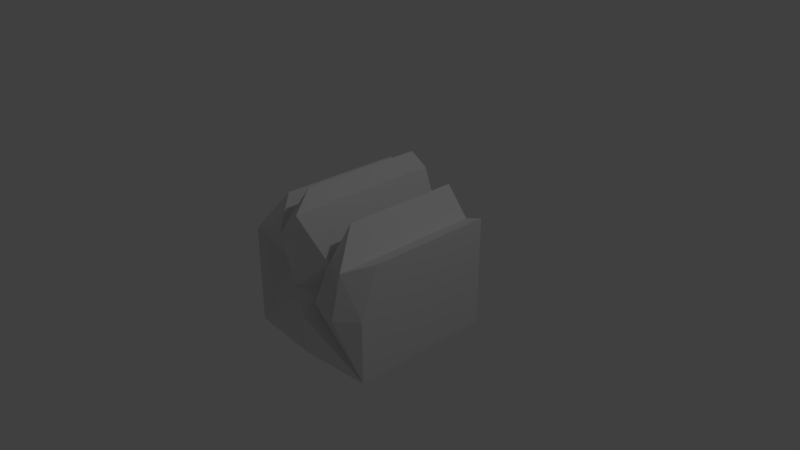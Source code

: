 # Source: jaggedWall.blend  (saved by Blender 2.79.0; exported with 4.5.12 LTS)
import bpy
from mathutils import Matrix  # noqa: F401  (used for matrix-valued properties, if any)

bpy.ops.wm.read_factory_settings(use_empty=True)
scene = bpy.context.scene
scene.name = 'Scene'

# ---- collections
col_collection_1 = bpy.data.collections.new('Collection 1'); scene.collection.children.link(col_collection_1)

# ---- world
world_world = bpy.data.worlds.new('World'); scene.world = world_world
world_world.color = (0.05088, 0.05088, 0.05088)
world_world.use_sun_shadow = False
world_world.sun_shadow_jitter_overblur = 0.0
world_world.cycles.sampling_method = 'MANUAL'

# ---- cameras
cam_camera = bpy.data.cameras.new('Camera')
cam_camera.clip_end = 100.0
cam_camera.lens = 35.0
cam_camera.sensor_width = 32.0
cam_camera.sensor_height = 18.0
cam_camera.ortho_scale = 7.314
cam_camera.dof.focus_distance = 0.0
cam_camera.dof.aperture_fstop = 128.0

# ---- lights
light_lamp = bpy.data.lights.new('Lamp', 'POINT')
light_lamp.transmission_factor = 0.0
light_lamp.cutoff_distance = 30.0
light_lamp.energy = 100.0
light_lamp.shadow_buffer_clip_start = 1.001
light_lamp.shadow_soft_size = 0.1
light_lamp.shadow_maximum_resolution = 0.006
light_lamp.use_absolute_resolution = True

# ---- meshes
me_cube_001 = bpy.data.meshes.new('Cube.001')
me_cube_001.from_pydata([(-1.0, -1.0, -1.0), (-1.0, -1.0, 0.3545), (-1.0, 1.0, -1.0), (-1.0, 1.0, 0.3545), (1.0, -1.0, -1.0), (1.0, -0.7553, 0.5277), (1.0, 1.0, -1.0), (1.0, 1.0, 0.5277), (-0.6544, 1.0, 0.8804), (-0.5, 1.0, 0.5759), (-0.25, 1.0, 1.074), (0.0, 1.0, 0.9251), (0.25, 1.0, 0.2951), (0.4297, 1.0, 0.8167), (0.75, 1.0, 0.4402), (0.75, -1.102, 0.4402), (0.4297, -0.6504, 0.8167), (0.25, -0.8592, 0.2803), (0.0, -1.115, 0.9104), (-0.25, -0.7253, 1.074), (-0.4181, -1.07, 0.5089), (-0.6544, -0.7303, 0.8804), (-1.0, -1.0, -0.2158), (1.0, -1.0, -0.1292), (0.75, -1.238, -0.1401), (0.5, -0.917, -0.1509), (0.25, -1.091, -0.1617), (0.0, -0.7947, -0.1725), (-0.25, -1.0, -0.1833), (-0.5, -0.6643, -0.1942), (-0.75, -0.6643, -0.205), (0.0, -1.074, -1.0), (-0.4078, -0.8753, -0.5917), (0.1245, -1.194, -0.3615)], [], [(22, 3, 2), (12, 14, 6), (7, 5, 23), (17, 20, 28), (6, 0, 2), (3, 21, 8), (14, 5, 7), (13, 15, 14), (12, 16, 13), (12, 18, 17), (11, 19, 18), (9, 19, 10), (8, 20, 9), (4, 25, 26), (2, 0, 22), (22, 1, 3), (6, 2, 12), (2, 3, 12), (12, 3, 9), (3, 8, 9), (9, 10, 11), (12, 13, 14), (9, 11, 12), (14, 7, 6), (4, 6, 23), (6, 7, 23), (24, 23, 15), (23, 5, 15), (15, 16, 17), (27, 26, 17), (26, 25, 17), (25, 24, 15), (17, 18, 20), (18, 19, 20), (25, 15, 17), (28, 27, 17), (30, 29, 1), (29, 28, 20), (1, 29, 20), (1, 22, 30), (20, 21, 1), (6, 31, 0), (3, 1, 21), (14, 15, 5), (13, 16, 15), (12, 17, 16), (12, 11, 18), (11, 10, 19), (9, 20, 19), (8, 21, 20), (0, 31, 32), (4, 23, 24), (4, 24, 25), (30, 22, 0), (29, 32, 28), (29, 30, 0), (26, 27, 4), (27, 33, 4), (32, 33, 28), (32, 31, 33), (31, 4, 33), (6, 4, 31), (29, 0, 32), (27, 28, 33)])
_uv = me_cube_001.uv_layers.new(name='UVMap')
_uv.uv.foreach_set('vector', [0.0, 0.0, 0.0, 0.0, 0.0, 0.0, 0.0, 0.0, 0.0, 0.0, 0.0, 0.0, 0.0, 0.0, 0.0, 0.0, 0.0, 0.0, 0.6078, 0.6159, 0.322, 0.6933, 0.4156, 0.3873, 0.0, 0.0, 0.0, 0.0, 0.0, 0.0, 0.0, 0.0, 0.0, 0.0, 0.0, 0.0, 0.0, 0.0, 0.0, 0.0, 0.0, 0.0, 0.0, 0.0, 0.0, 0.0, 0.0, 0.0, 0.0, 0.0, 0.0, 0.0, 0.0, 0.0, 0.0, 0.0, 0.0, 0.0, 0.0, 0.0, 0.0, 0.0, 0.0, 0.0, 0.0, 0.0, 0.0, 0.0, 0.0, 0.0, 0.0, 0.0, 0.0, 0.0, 0.0, 0.0, 0.0, 0.0, 0.8901, 0.1415, 0.7361, 0.4714, 0.6539, 0.4419, 0.0, 0.0, 0.0, 0.0, 0.0, 0.0, 0.0, 0.0, 0.0, 0.0, 0.0, 0.0, 0.0, 0.0, 0.0, 0.0, 0.0, 0.0, 0.0, 0.0, 0.0, 0.0, 0.0, 0.0, 0.0, 0.0, 0.0, 0.0, 0.0, 0.0, 0.0, 0.0, 0.0, 0.0, 0.0, 0.0, 0.0, 0.0, 0.0, 0.0, 0.0, 0.0, 0.0, 0.0, 0.0, 0.0, 0.0, 0.0, 0.0, 0.0, 0.0, 0.0, 0.0, 0.0, 0.0, 0.0, 0.0, 0.0, 0.0, 0.0, 0.0, 0.0, 0.0, 0.0, 0.0, 0.0, 0.0, 0.0, 0.0, 0.0, 0.0, 0.0, 0.8613, 0.4836, 0.9843, 0.4894, 0.8336, 0.711, 0.9843, 0.4894, 0.9922, 0.7946, 0.8336, 0.711, 0.8336, 0.711, 0.6061, 0.8877, 0.6078, 0.6159, 0.5428, 0.4172, 0.6539, 0.4419, 0.6078, 0.6159, 0.6539, 0.4419, 0.7361, 0.4714, 0.6078, 0.6159, 0.7361, 0.4714, 0.8613, 0.4836, 0.8336, 0.711, 0.6078, 0.6159, 0.4673, 0.8883, 0.322, 0.6933, 0.4673, 0.8883, 0.2927, 0.9851, 0.322, 0.6933, 0.7361, 0.4714, 0.8336, 0.711, 0.6078, 0.6159, 0.4156, 0.3873, 0.5428, 0.4172, 0.6078, 0.6159, 0.1706, 0.3652, 0.2589, 0.3725, 0.06215, 0.6255, 0.2589, 0.3725, 0.4156, 0.3873, 0.322, 0.6933, 0.06215, 0.6255, 0.2589, 0.3725, 0.322, 0.6933, 0.06215, 0.6255, 0.01481, 0.3629, 0.1706, 0.3652, 0.322, 0.6933, 0.1934, 0.9179, 0.06215, 0.6255, 0.0, 0.0, 0.0, 0.0, 0.0, 0.0, 0.0, 0.0, 0.0, 0.0, 0.0, 0.0, 0.0, 0.0, 0.0, 0.0, 0.0, 0.0, 0.0, 0.0, 0.0, 0.0, 0.0, 0.0, 0.0, 0.0, 0.0, 0.0, 0.0, 0.0, 0.0, 0.0, 0.0, 0.0, 0.0, 0.0, 0.0, 0.0, 0.0, 0.0, 0.0, 0.0, 0.0, 0.0, 0.0, 0.0, 0.0, 0.0, 0.0, 0.0, 0.0, 0.0, 0.0, 0.0, 0.0829, 0.009865, 0.5065, 0.02619, 0.3166, 0.2113, 0.8901, 0.1415, 0.9843, 0.4894, 0.8613, 0.4836, 0.8901, 0.1415, 0.8613, 0.4836, 0.7361, 0.4714, 0.1706, 0.3652, 0.01481, 0.3629, 0.0829, 0.009865, 0.2589, 0.3725, 0.3166, 0.2113, 0.4156, 0.3873, 0.2589, 0.3725, 0.1706, 0.3652, 0.0829, 0.009865, 0.6539, 0.4419, 0.5428, 0.4172, 0.8901, 0.1415, 0.5428, 0.4172, 0.5415, 0.2714, 0.8901, 0.1415, 0.3166, 0.2113, 0.5415, 0.2714, 0.4156, 0.3873, 0.3166, 0.2113, 0.5065, 0.02619, 0.5415, 0.2714, 0.5065, 0.02619, 0.8901, 0.1415, 0.5415, 0.2714, 0.0, 0.0, 0.0, 0.0, 0.0, 0.0, 0.2589, 0.3725, 0.0829, 0.009865, 0.3166, 0.2113, 0.5428, 0.4172, 0.4156, 0.3873, 0.5415, 0.2714])
me_cube_001.use_remesh_preserve_volume = False
me_cube_001.use_remesh_preserve_attributes = False
me_cube_001.use_mirror_vertex_groups = False
me_cube_001.update()

# ---- objects
ob_cube = bpy.data.objects.new('Cube', me_cube_001)
ob_lamp = bpy.data.objects.new('Lamp', light_lamp)
ob_camera = bpy.data.objects.new('Camera', cam_camera)

# ---- transforms, parenting, visibility, modifiers, constraints
ob_cube.location = (0.0, 0.0, 0.0)
ob_cube.lineart.crease_threshold = 0.0
ob_lamp.location = (4.076, 1.005, 5.904)
ob_lamp.rotation_euler = (0.6503, 0.05522, 1.866)
ob_lamp.lock_rotations_4d = False
ob_lamp.empty_display_type = 'ARROWS'
ob_lamp.color = (0.0, 0.0, 0.0, 0.0)
ob_lamp.lineart.crease_threshold = 0.0
ob_camera.location = (7.481, -6.508, 5.344)
ob_camera.rotation_euler = (1.109, 0.0, 0.8149)
ob_camera.lock_rotations_4d = False
ob_camera.empty_display_type = 'ARROWS'
ob_camera.color = (0.0, 0.0, 0.0, 0.0)
ob_camera.display_type = 'WIRE'
ob_camera.lineart.crease_threshold = 0.0

# ---- collection membership
col_collection_1.objects.link(ob_cube)
col_collection_1.objects.link(ob_lamp)
col_collection_1.objects.link(ob_camera)

# ---- scene / render settings (as saved in the file)
scene.camera = ob_camera
scene.frame_start = 1; scene.frame_end = 250; scene.frame_set(1)
scene.render.engine = 'BLENDER_EEVEE_NEXT'
scene.render.resolution_percentage = 50
scene.render.dither_intensity = 0.0
scene.cycles.use_denoising = False
scene.cycles.samples = 128
scene.cycles.sampling_pattern = 'TABULATED_SOBOL'
scene.cycles.use_adaptive_sampling = False
scene.cycles.use_light_tree = False
scene.cycles.blur_glossy = 0.0
scene.cycles.sample_clamp_indirect = 0.0
scene.view_settings.view_transform = 'Standard'
bpy.context.view_layer.update()
